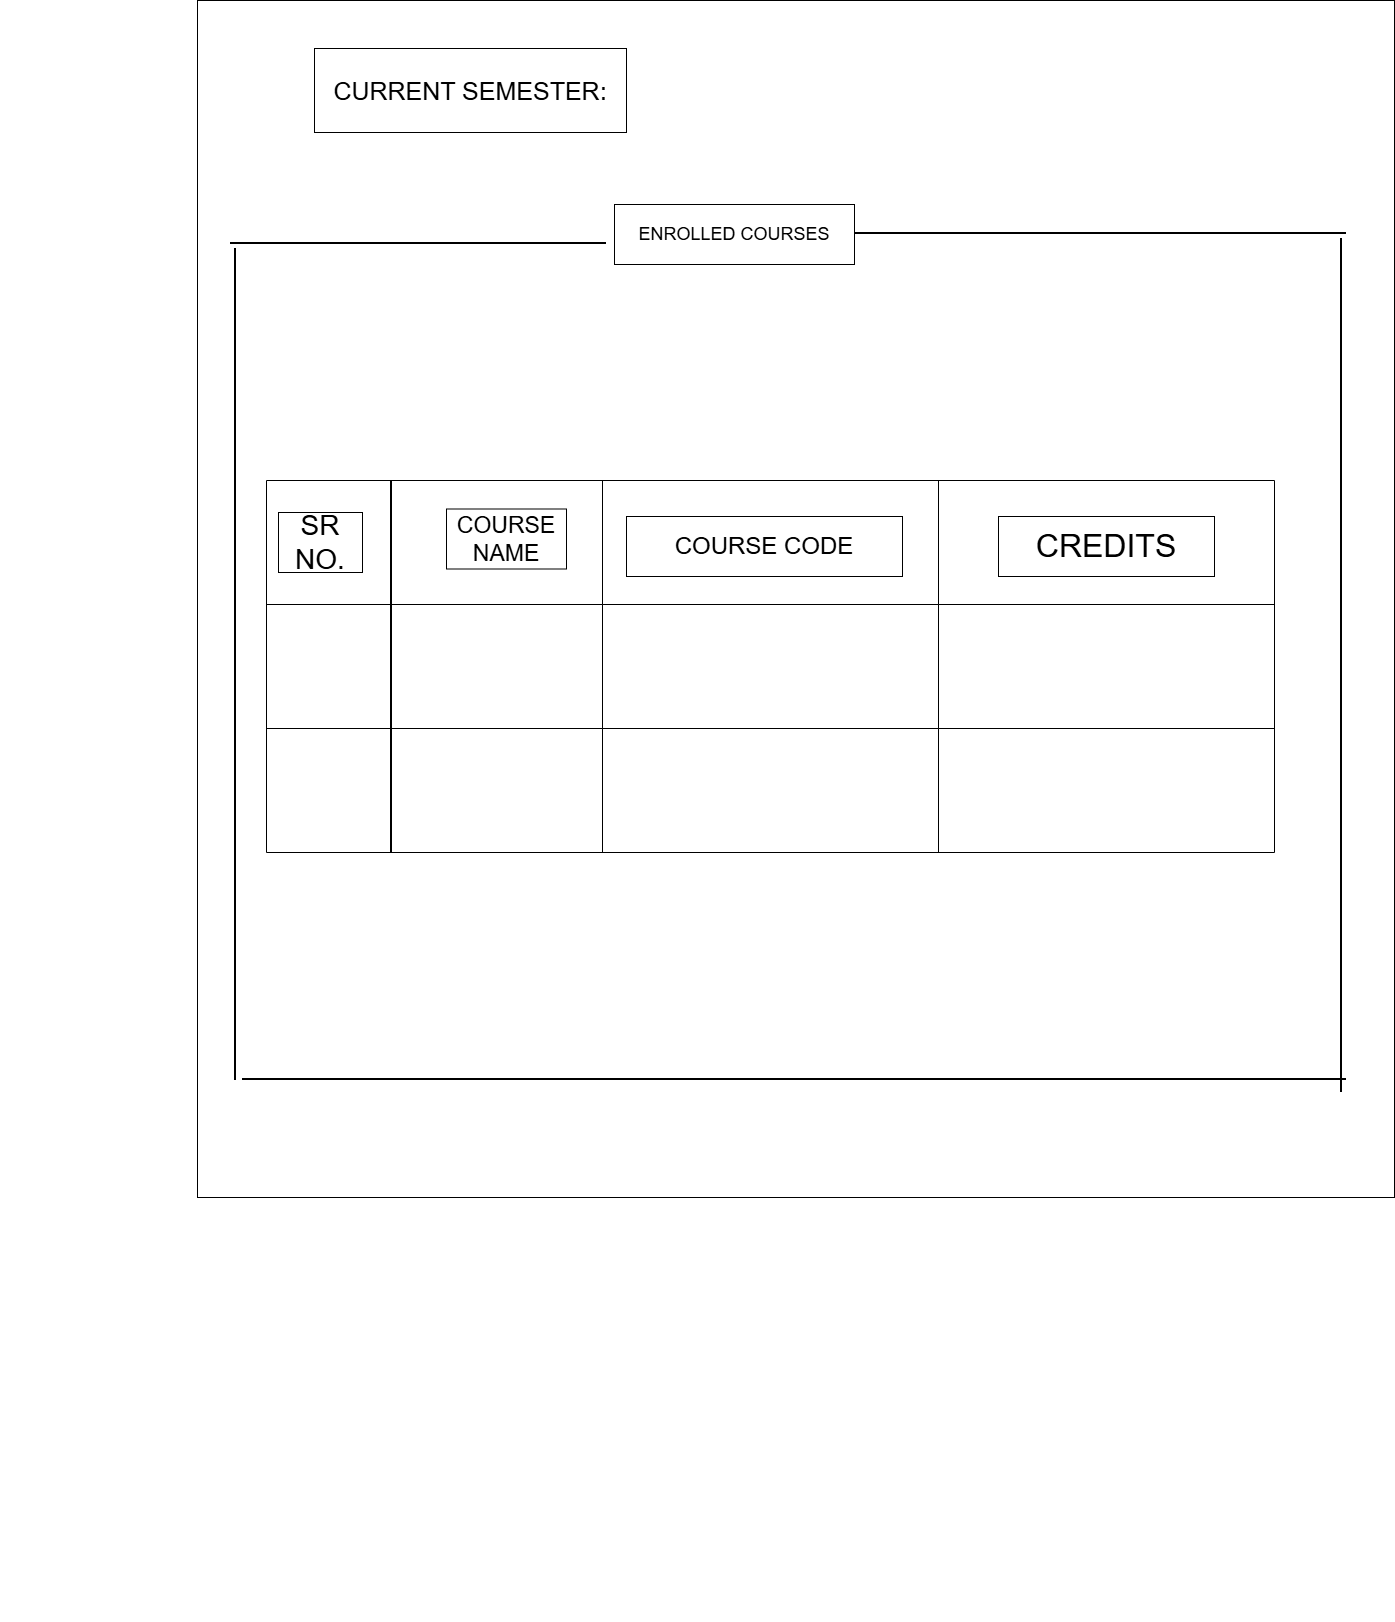

The diagram above was exported from draw.io. Its source (the exported page's mxGraphModel, read from the mxfile embedded in the PNG):
<mxGraphModel dx="3440" dy="1860" grid="1" gridSize="12" guides="1" tooltips="1" connect="1" arrows="1" fold="1" page="1" pageScale="1" pageWidth="850" pageHeight="1100" math="0" shadow="0">
  <root>
    <mxCell id="XvsJlk3aM4JEkOb-2e_f-0" />
    <mxCell id="XvsJlk3aM4JEkOb-2e_f-1" parent="XvsJlk3aM4JEkOb-2e_f-0" />
    <mxCell id="w_wfR0ZliOLTuuHuHG7D-0" parent="XvsJlk3aM4JEkOb-2e_f-1" style="whiteSpace=wrap;html=1;aspect=fixed;" value="" vertex="1">
      <mxGeometry height="1197" width="1197" x="231" y="48" as="geometry" />
    </mxCell>
    <mxCell id="w_wfR0ZliOLTuuHuHG7D-1" parent="XvsJlk3aM4JEkOb-2e_f-1" style="rounded=0;whiteSpace=wrap;html=1;fontSize=25;" value="CURRENT SEMESTER:" vertex="1">
      <mxGeometry height="84" width="312" x="348" y="96" as="geometry" />
    </mxCell>
    <mxCell id="w_wfR0ZliOLTuuHuHG7D-2" parent="XvsJlk3aM4JEkOb-2e_f-1" style="rounded=0;whiteSpace=wrap;html=1;fontSize=18;" value="ENROLLED COURSES" vertex="1">
      <mxGeometry height="60" width="240" x="648" y="252" as="geometry" />
    </mxCell>
    <mxCell id="w_wfR0ZliOLTuuHuHG7D-3" parent="XvsJlk3aM4JEkOb-2e_f-1" style="shape=table;startSize=0;container=1;collapsible=0;childLayout=tableLayout;fontSize=16;" value="" vertex="1">
      <mxGeometry height="372" width="1008" x="300" y="528" as="geometry" />
    </mxCell>
    <mxCell id="w_wfR0ZliOLTuuHuHG7D-4" parent="w_wfR0ZliOLTuuHuHG7D-3" style="shape=tableRow;horizontal=0;startSize=0;swimlaneHead=0;swimlaneBody=0;strokeColor=inherit;top=0;left=0;bottom=0;right=0;collapsible=0;dropTarget=0;fillColor=none;points=[[0,0.5],[1,0.5]];portConstraint=eastwest;fontSize=16;" value="" vertex="1">
      <mxGeometry height="124" width="1008" as="geometry" />
    </mxCell>
    <mxCell id="w_wfR0ZliOLTuuHuHG7D-5" parent="w_wfR0ZliOLTuuHuHG7D-4" style="shape=partialRectangle;html=1;whiteSpace=wrap;connectable=0;strokeColor=inherit;overflow=hidden;fillColor=none;top=0;left=0;bottom=0;right=0;pointerEvents=1;fontSize=16;" value="" vertex="1">
      <mxGeometry height="124" width="336" as="geometry">
        <mxRectangle height="124" width="336" as="alternateBounds" />
      </mxGeometry>
    </mxCell>
    <mxCell id="w_wfR0ZliOLTuuHuHG7D-6" parent="w_wfR0ZliOLTuuHuHG7D-4" style="shape=partialRectangle;html=1;whiteSpace=wrap;connectable=0;strokeColor=inherit;overflow=hidden;fillColor=none;top=0;left=0;bottom=0;right=0;pointerEvents=1;fontSize=16;" value="" vertex="1">
      <mxGeometry height="124" width="336" x="336" as="geometry">
        <mxRectangle height="124" width="336" as="alternateBounds" />
      </mxGeometry>
    </mxCell>
    <mxCell id="w_wfR0ZliOLTuuHuHG7D-7" parent="w_wfR0ZliOLTuuHuHG7D-4" style="shape=partialRectangle;html=1;whiteSpace=wrap;connectable=0;strokeColor=inherit;overflow=hidden;fillColor=none;top=0;left=0;bottom=0;right=0;pointerEvents=1;fontSize=16;" value="" vertex="1">
      <mxGeometry height="124" width="336" x="672" as="geometry">
        <mxRectangle height="124" width="336" as="alternateBounds" />
      </mxGeometry>
    </mxCell>
    <mxCell id="w_wfR0ZliOLTuuHuHG7D-8" parent="w_wfR0ZliOLTuuHuHG7D-3" style="shape=tableRow;horizontal=0;startSize=0;swimlaneHead=0;swimlaneBody=0;strokeColor=inherit;top=0;left=0;bottom=0;right=0;collapsible=0;dropTarget=0;fillColor=none;points=[[0,0.5],[1,0.5]];portConstraint=eastwest;fontSize=16;" value="" vertex="1">
      <mxGeometry height="124" width="1008" y="124" as="geometry" />
    </mxCell>
    <mxCell id="w_wfR0ZliOLTuuHuHG7D-9" parent="w_wfR0ZliOLTuuHuHG7D-8" style="shape=partialRectangle;html=1;whiteSpace=wrap;connectable=0;strokeColor=inherit;overflow=hidden;fillColor=none;top=0;left=0;bottom=0;right=0;pointerEvents=1;fontSize=16;" value="" vertex="1">
      <mxGeometry height="124" width="336" as="geometry">
        <mxRectangle height="124" width="336" as="alternateBounds" />
      </mxGeometry>
    </mxCell>
    <mxCell id="w_wfR0ZliOLTuuHuHG7D-10" parent="w_wfR0ZliOLTuuHuHG7D-8" style="shape=partialRectangle;html=1;whiteSpace=wrap;connectable=0;strokeColor=inherit;overflow=hidden;fillColor=none;top=0;left=0;bottom=0;right=0;pointerEvents=1;fontSize=16;" value="" vertex="1">
      <mxGeometry height="124" width="336" x="336" as="geometry">
        <mxRectangle height="124" width="336" as="alternateBounds" />
      </mxGeometry>
    </mxCell>
    <mxCell id="w_wfR0ZliOLTuuHuHG7D-11" parent="w_wfR0ZliOLTuuHuHG7D-8" style="shape=partialRectangle;html=1;whiteSpace=wrap;connectable=0;strokeColor=inherit;overflow=hidden;fillColor=none;top=0;left=0;bottom=0;right=0;pointerEvents=1;fontSize=16;" value="" vertex="1">
      <mxGeometry height="124" width="336" x="672" as="geometry">
        <mxRectangle height="124" width="336" as="alternateBounds" />
      </mxGeometry>
    </mxCell>
    <mxCell id="w_wfR0ZliOLTuuHuHG7D-12" parent="w_wfR0ZliOLTuuHuHG7D-3" style="shape=tableRow;horizontal=0;startSize=0;swimlaneHead=0;swimlaneBody=0;strokeColor=inherit;top=0;left=0;bottom=0;right=0;collapsible=0;dropTarget=0;fillColor=none;points=[[0,0.5],[1,0.5]];portConstraint=eastwest;fontSize=16;" value="" vertex="1">
      <mxGeometry height="124" width="1008" y="248" as="geometry" />
    </mxCell>
    <mxCell id="w_wfR0ZliOLTuuHuHG7D-13" parent="w_wfR0ZliOLTuuHuHG7D-12" style="shape=partialRectangle;html=1;whiteSpace=wrap;connectable=0;strokeColor=inherit;overflow=hidden;fillColor=none;top=0;left=0;bottom=0;right=0;pointerEvents=1;fontSize=16;" value="" vertex="1">
      <mxGeometry height="124" width="336" as="geometry">
        <mxRectangle height="124" width="336" as="alternateBounds" />
      </mxGeometry>
    </mxCell>
    <mxCell id="w_wfR0ZliOLTuuHuHG7D-14" parent="w_wfR0ZliOLTuuHuHG7D-12" style="shape=partialRectangle;html=1;whiteSpace=wrap;connectable=0;strokeColor=inherit;overflow=hidden;fillColor=none;top=0;left=0;bottom=0;right=0;pointerEvents=1;fontSize=16;" value="" vertex="1">
      <mxGeometry height="124" width="336" x="336" as="geometry">
        <mxRectangle height="124" width="336" as="alternateBounds" />
      </mxGeometry>
    </mxCell>
    <mxCell id="w_wfR0ZliOLTuuHuHG7D-15" parent="w_wfR0ZliOLTuuHuHG7D-12" style="shape=partialRectangle;html=1;whiteSpace=wrap;connectable=0;strokeColor=inherit;overflow=hidden;fillColor=none;top=0;left=0;bottom=0;right=0;pointerEvents=1;fontSize=16;" value="" vertex="1">
      <mxGeometry height="124" width="336" x="672" as="geometry">
        <mxRectangle height="124" width="336" as="alternateBounds" />
      </mxGeometry>
    </mxCell>
    <mxCell id="w_wfR0ZliOLTuuHuHG7D-39" parent="XvsJlk3aM4JEkOb-2e_f-1" style="rounded=0;whiteSpace=wrap;html=1;fontSize=28;" value="SR NO." vertex="1">
      <mxGeometry height="60" width="84" x="312" y="560" as="geometry" />
    </mxCell>
    <mxCell id="w_wfR0ZliOLTuuHuHG7D-40" parent="XvsJlk3aM4JEkOb-2e_f-1" style="rounded=0;whiteSpace=wrap;html=1;fontSize=23;" value="COURSE NAME" vertex="1">
      <mxGeometry height="60" width="120" x="480" y="556.5" as="geometry" />
    </mxCell>
    <mxCell id="w_wfR0ZliOLTuuHuHG7D-41" parent="XvsJlk3aM4JEkOb-2e_f-1" style="rounded=0;whiteSpace=wrap;html=1;fontSize=24;" value="COURSE CODE" vertex="1">
      <mxGeometry height="60" width="276" x="660" y="564" as="geometry" />
    </mxCell>
    <mxCell id="w_wfR0ZliOLTuuHuHG7D-45" parent="XvsJlk3aM4JEkOb-2e_f-1" style="line;strokeWidth=2;direction=south;html=1;" value="" vertex="1">
      <mxGeometry height="372" width="780" x="35" y="528" as="geometry" />
    </mxCell>
    <mxCell id="w_wfR0ZliOLTuuHuHG7D-46" parent="XvsJlk3aM4JEkOb-2e_f-1" style="rounded=0;whiteSpace=wrap;html=1;fontSize=32;" value="CREDITS" vertex="1">
      <mxGeometry height="60" width="216" x="1032" y="564" as="geometry" />
    </mxCell>
    <mxCell id="w_wfR0ZliOLTuuHuHG7D-48" parent="XvsJlk3aM4JEkOb-2e_f-1" style="line;strokeWidth=2;html=1;" value="" vertex="1">
      <mxGeometry height="10" width="492" x="888" y="276" as="geometry" />
    </mxCell>
    <mxCell id="w_wfR0ZliOLTuuHuHG7D-49" parent="XvsJlk3aM4JEkOb-2e_f-1" style="line;strokeWidth=2;html=1;" value="" vertex="1">
      <mxGeometry height="10" width="376" x="264" y="286" as="geometry" />
    </mxCell>
    <mxCell id="w_wfR0ZliOLTuuHuHG7D-50" parent="XvsJlk3aM4JEkOb-2e_f-1" style="line;strokeWidth=2;direction=south;html=1;" value="" vertex="1">
      <mxGeometry height="832" width="10" x="264" y="296" as="geometry" />
    </mxCell>
    <mxCell id="w_wfR0ZliOLTuuHuHG7D-51" parent="XvsJlk3aM4JEkOb-2e_f-1" style="line;strokeWidth=2;direction=south;html=1;" value="" vertex="1">
      <mxGeometry height="854" width="10" x="1370" y="286" as="geometry" />
    </mxCell>
    <mxCell id="w_wfR0ZliOLTuuHuHG7D-52" parent="XvsJlk3aM4JEkOb-2e_f-1" style="line;strokeWidth=2;html=1;" value="" vertex="1">
      <mxGeometry height="1082" width="1104" x="276" y="586" as="geometry" />
    </mxCell>
  </root>
</mxGraphModel>